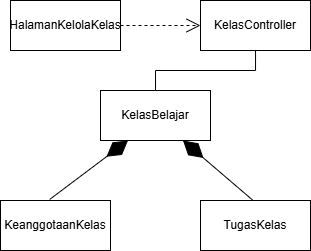

The diagram above was exported from draw.io. Its source (the exported page's mxGraphModel, read from the mxfile embedded in the PNG):
<mxGraphModel dx="686" dy="444" grid="1" gridSize="10" guides="1" tooltips="1" connect="1" arrows="1" fold="1" page="1" pageScale="1" pageWidth="850" pageHeight="1100" math="0" shadow="0">
  <root>
    <mxCell id="0" />
    <mxCell id="1" parent="0" />
    <mxCell id="T10zNxQ-F2BhPmSeFPgH-5" parent="1" style="html=1;whiteSpace=wrap;" value="HalamanKelolaKelas" vertex="1">
      <mxGeometry height="50" width="110" x="210" y="320" as="geometry" />
    </mxCell>
    <mxCell id="T10zNxQ-F2BhPmSeFPgH-6" edge="1" parent="1" source="T10zNxQ-F2BhPmSeFPgH-5" style="endArrow=open;endSize=12;dashed=1;html=1;rounded=0;exitX=1;exitY=0.5;exitDx=0;exitDy=0;entryX=0;entryY=0.5;entryDx=0;entryDy=0;" target="T10zNxQ-F2BhPmSeFPgH-7" value="">
      <mxGeometry relative="1" width="160" as="geometry">
        <mxPoint x="360" y="340" as="sourcePoint" />
        <mxPoint x="440" y="340" as="targetPoint" />
      </mxGeometry>
    </mxCell>
    <mxCell id="T10zNxQ-F2BhPmSeFPgH-7" parent="1" style="html=1;whiteSpace=wrap;" value="KelasController" vertex="1">
      <mxGeometry height="50" width="110" x="400" y="320" as="geometry" />
    </mxCell>
    <mxCell id="T10zNxQ-F2BhPmSeFPgH-11" parent="1" style="html=1;whiteSpace=wrap;" value="KelasBelajar" vertex="1">
      <mxGeometry height="50" width="110" x="300" y="410" as="geometry" />
    </mxCell>
    <mxCell id="T10zNxQ-F2BhPmSeFPgH-12" edge="1" parent="1" source="T10zNxQ-F2BhPmSeFPgH-7" style="endArrow=none;html=1;edgeStyle=orthogonalEdgeStyle;rounded=0;entryX=0.5;entryY=0;entryDx=0;entryDy=0;" target="T10zNxQ-F2BhPmSeFPgH-11" value="">
      <mxGeometry relative="1" as="geometry">
        <mxPoint x="360" y="340" as="sourcePoint" />
        <mxPoint x="520" y="340" as="targetPoint" />
      </mxGeometry>
    </mxCell>
    <mxCell id="T10zNxQ-F2BhPmSeFPgH-15" parent="1" style="html=1;whiteSpace=wrap;" value="KeanggotaanKelas" vertex="1">
      <mxGeometry height="50" width="110" x="200" y="520" as="geometry" />
    </mxCell>
    <mxCell id="T10zNxQ-F2BhPmSeFPgH-16" parent="1" style="html=1;whiteSpace=wrap;" value="TugasKelas" vertex="1">
      <mxGeometry height="50" width="110" x="400" y="520" as="geometry" />
    </mxCell>
    <mxCell id="T10zNxQ-F2BhPmSeFPgH-20" edge="1" parent="1" source="T10zNxQ-F2BhPmSeFPgH-15" style="endArrow=diamondThin;endFill=1;endSize=24;html=1;rounded=0;entryX=0.25;entryY=1;entryDx=0;entryDy=0;exitX=0.447;exitY=-0.021;exitDx=0;exitDy=0;exitPerimeter=0;" target="T10zNxQ-F2BhPmSeFPgH-11" value="">
      <mxGeometry relative="1" width="160" as="geometry">
        <mxPoint x="100" y="440" as="sourcePoint" />
        <mxPoint x="260" y="440" as="targetPoint" />
      </mxGeometry>
    </mxCell>
    <mxCell id="T10zNxQ-F2BhPmSeFPgH-21" edge="1" parent="1" source="T10zNxQ-F2BhPmSeFPgH-16" style="endArrow=diamondThin;endFill=1;endSize=24;html=1;rounded=0;exitX=0.479;exitY=0.001;exitDx=0;exitDy=0;exitPerimeter=0;entryX=0.75;entryY=1;entryDx=0;entryDy=0;" target="T10zNxQ-F2BhPmSeFPgH-11" value="">
      <mxGeometry relative="1" width="160" as="geometry">
        <mxPoint x="460" y="450" as="sourcePoint" />
        <mxPoint x="620" y="450" as="targetPoint" />
      </mxGeometry>
    </mxCell>
  </root>
</mxGraphModel>